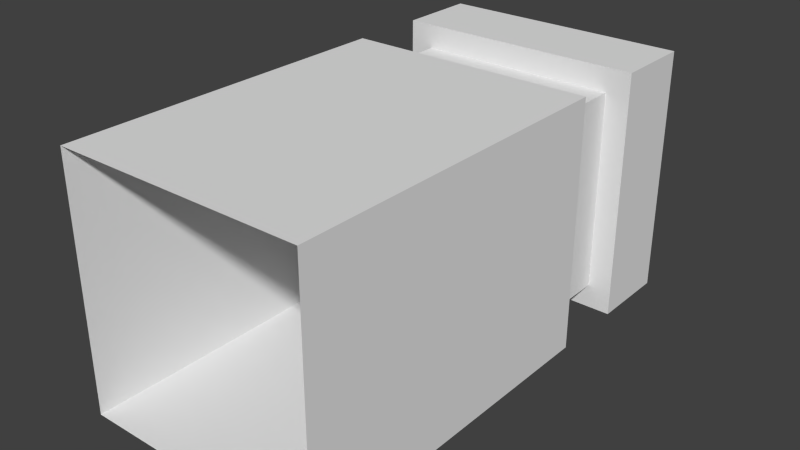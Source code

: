# Source: tower.blend  (saved by Blender 2.76.0; exported with 4.5.12 LTS)
import bpy
from mathutils import Matrix  # noqa: F401  (used for matrix-valued properties, if any)

bpy.ops.wm.read_factory_settings(use_empty=True)
scene = bpy.context.scene
scene.name = 'Scene'

# ---- collections
col_collection_1 = bpy.data.collections.new('Collection 1'); scene.collection.children.link(col_collection_1)

# ---- materials (node trees are filled in below, after node groups)
mat_material = bpy.data.materials.new('Material')
mat_material.alpha_threshold = 0.0
mat_material.use_transparent_shadow = False
mat_material.roughness = 0.5
mat_material.line_color = (0.0, 0.0, 0.0, 1.0)

# ---- material node trees

# ---- world
world_world = bpy.data.worlds.new('World'); scene.world = world_world
world_world.color = (0.05088, 0.05088, 0.05088)
world_world.use_sun_shadow = False
world_world.sun_shadow_jitter_overblur = 0.0
world_world.cycles.sampling_method = 'MANUAL'
world_world.cycles.sample_map_resolution = 256

# ---- meshes
me_cube_001 = bpy.data.meshes.new('Cube.001')
me_cube_001.from_pydata([(-0.4845, 1.316, 0.4845), (-0.4845, 2.284, 0.4845), (-0.4845, 1.316, -0.4845), (-0.4845, 2.284, -0.4845), (0.4845, 1.316, 0.4845), (0.4845, 2.284, 0.4845), (0.4845, 1.316, -0.4845), (0.4845, 2.284, -0.4845)], [], [(1, 3, 2, 0), (3, 7, 6, 2), (7, 5, 4, 6), (5, 1, 0, 4)])
me_cube_001.materials.append(mat_material)
me_cube_001.use_remesh_preserve_volume = False
me_cube_001.use_remesh_preserve_attributes = False
me_cube_001.use_mirror_vertex_groups = False
me_cube_001.update()
me_cube = bpy.data.meshes.new('Cube')
me_cube.from_pydata([(0.6, 1.651, -0.6), (0.6, 1.651, 0.6), (-0.6, 1.651, 0.6), (-0.6, 1.651, -0.6), (0.6, 1.168e-07, -0.6), (0.6, -1.168e-07, 0.6), (-0.6, -1.168e-07, 0.6), (-0.6, 1.168e-07, -0.6), (-0.6, 2.021, 0.6), (-0.6, 2.404, 0.6), (-0.6, 2.021, -0.6), (-0.6, 2.404, -0.6), (0.6, 2.021, 0.6), (0.6, 2.404, 0.6), (0.6, 2.021, -0.6), (0.6, 2.404, -0.6)], [], [(0, 3, 2, 1), (4, 0, 1, 5), (5, 1, 2, 6), (6, 2, 3, 7), (0, 4, 7, 3), (9, 11, 10, 8), (11, 15, 14, 10), (15, 13, 12, 14), (13, 9, 8, 12), (8, 10, 14, 12), (13, 15, 11, 9)])
me_cube.materials.append(mat_material)
me_cube.use_remesh_preserve_volume = False
me_cube.use_remesh_preserve_attributes = False
me_cube.use_mirror_vertex_groups = False
me_cube.update()

# ---- objects
ob_middle = bpy.data.objects.new('Middle', me_cube_001)
ob_tower = bpy.data.objects.new('Tower', me_cube)

# ---- transforms, parenting, visibility, modifiers, constraints
ob_middle.location = (0.0, 0.0, 0.0)
ob_middle.lock_rotations_4d = False
ob_middle.empty_display_type = 'ARROWS'
ob_middle.lineart.crease_threshold = 0.0
ob_tower.location = (0.0, 0.0, 0.0)
ob_tower.lock_rotations_4d = False
ob_tower.empty_display_type = 'ARROWS'
ob_tower.lineart.crease_threshold = 0.0

# ---- collection membership
col_collection_1.objects.link(ob_middle)
col_collection_1.objects.link(ob_tower)

# ---- scene / render settings (as saved in the file)
scene.frame_start = 1; scene.frame_end = 250; scene.frame_set(1)
scene.render.engine = 'BLENDER_EEVEE_NEXT'
scene.render.resolution_percentage = 50
scene.render.dither_intensity = 0.0
scene.cycles.use_denoising = False
scene.cycles.samples = 10
scene.cycles.sampling_pattern = 'TABULATED_SOBOL'
scene.cycles.light_sampling_threshold = 0.0
scene.cycles.use_adaptive_sampling = False
scene.cycles.use_light_tree = False
scene.cycles.blur_glossy = 0.0
scene.cycles.pixel_filter_type = 'GAUSSIAN'
scene.cycles.sample_clamp_indirect = 0.0
scene.view_settings.view_transform = 'Standard'
bpy.context.view_layer.update()

# ---- added for rendering (the .blend has no active camera and no usable light): camera, sun
cam_auto = bpy.data.cameras.new('AutoCamera')
cam_auto.lens = 50.0
cam_auto.sensor_width = 36.0
cam_auto.clip_end = 1000.0
ob_auto_camera = bpy.data.objects.new('AutoCamera', cam_auto)
scene.collection.objects.link(ob_auto_camera)
ob_auto_camera.location = (2.72285, -2.06526, 2.17828)
ob_auto_camera.rotation_euler = (1.09748, -7.21219e-08, 0.694738)
scene.camera = ob_auto_camera
light_auto_sun = bpy.data.lights.new('AutoSun', 'SUN')
light_auto_sun.energy = 3.0
light_auto_sun.angle = 0.0523599
ob_auto_sun = bpy.data.objects.new('AutoSun', light_auto_sun)
scene.collection.objects.link(ob_auto_sun)
ob_auto_sun.rotation_euler = (0.872665, 0.174533, 0.523599)
bpy.context.view_layer.update()
